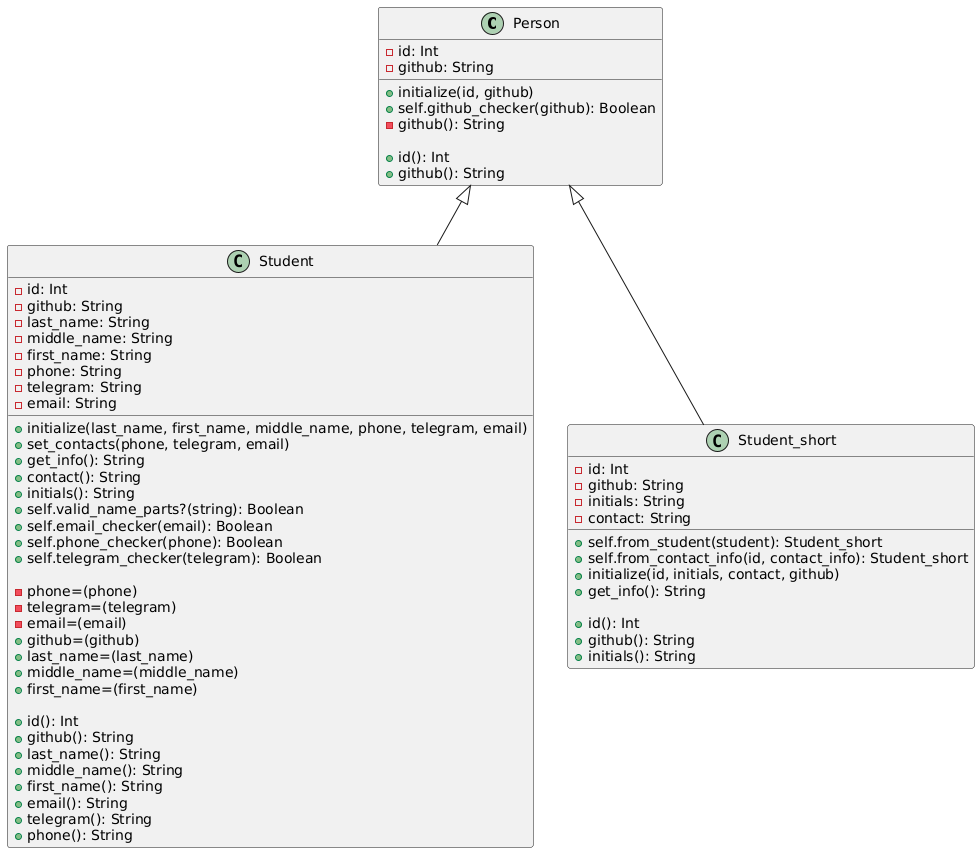

The diagram above was rendered by PlantUML. Its source (embedded in the PNG):
@startuml
class Person {
  - id: Int
  - github: String
  + initialize(id, github)
  + self.github_checker(github): Boolean
  - github(): String

  + id(): Int
  + github(): String
}

class Student {
  - id: Int
  - github: String
  - last_name: String
  - middle_name: String
  - first_name: String
  - phone: String
  - telegram: String
  - email: String
  + initialize(last_name, first_name, middle_name, phone, telegram, email)
  + set_contacts(phone, telegram, email)
  + get_info(): String
  + contact(): String
  + initials(): String
  + self.valid_name_parts?(string): Boolean
  + self.email_checker(email): Boolean
  + self.phone_checker(phone): Boolean
  + self.telegram_checker(telegram): Boolean

  - phone=(phone)
  - telegram=(telegram)
  - email=(email)
  + github=(github)
  + last_name=(last_name)
  + middle_name=(middle_name)
  + first_name=(first_name)

  + id(): Int
  + github(): String 
  + last_name(): String 
  + middle_name(): String 
  + first_name(): String 
  + email(): String 
  + telegram(): String 
  + phone(): String
}

class Student_short {
  - id: Int
  - github: String
  - initials: String
  - contact: String
  + self.from_student(student): Student_short
  + self.from_contact_info(id, contact_info): Student_short
  + initialize(id, initials, contact, github)
  + get_info(): String

  + id(): Int
  + github(): String
  + initials(): String
}

Person <|-- Student
Person <|-- Student_short
@enduml